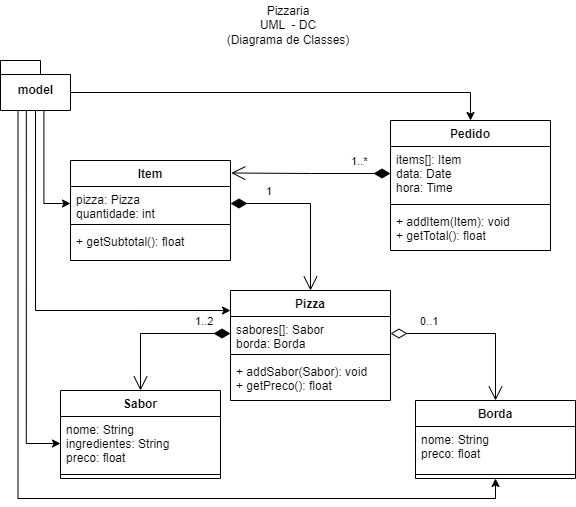

The diagram above was exported from draw.io. Its source (the exported page's mxGraphModel, read from the mxfile embedded in the PNG):
<mxGraphModel dx="1422" dy="729" grid="1" gridSize="10" guides="1" tooltips="1" connect="1" arrows="1" fold="1" page="1" pageScale="1" pageWidth="1169" pageHeight="827" math="0" shadow="0">
  <root>
    <mxCell id="0" />
    <mxCell id="1" parent="0" />
    <mxCell id="HXMcY_AxqbvwZOYIiQ_K-28" style="edgeStyle=orthogonalEdgeStyle;rounded=0;orthogonalLoop=1;jettySize=auto;html=1;exitX=0;exitY=0;exitDx=70;exitDy=32;exitPerimeter=0;" edge="1" parent="1" source="HXMcY_AxqbvwZOYIiQ_K-1" target="HXMcY_AxqbvwZOYIiQ_K-23">
      <mxGeometry relative="1" as="geometry" />
    </mxCell>
    <mxCell id="HXMcY_AxqbvwZOYIiQ_K-29" style="edgeStyle=orthogonalEdgeStyle;rounded=0;orthogonalLoop=1;jettySize=auto;html=1;exitX=0.62;exitY=0.984;exitDx=0;exitDy=0;exitPerimeter=0;entryX=0;entryY=0.5;entryDx=0;entryDy=0;" edge="1" parent="1" source="HXMcY_AxqbvwZOYIiQ_K-1" target="HXMcY_AxqbvwZOYIiQ_K-15">
      <mxGeometry relative="1" as="geometry" />
    </mxCell>
    <mxCell id="HXMcY_AxqbvwZOYIiQ_K-30" style="edgeStyle=orthogonalEdgeStyle;rounded=0;orthogonalLoop=1;jettySize=auto;html=1;exitX=0.369;exitY=0.993;exitDx=0;exitDy=0;exitPerimeter=0;entryX=0;entryY=0.5;entryDx=0;entryDy=0;" edge="1" parent="1" source="HXMcY_AxqbvwZOYIiQ_K-1" target="HXMcY_AxqbvwZOYIiQ_K-4">
      <mxGeometry relative="1" as="geometry" />
    </mxCell>
    <mxCell id="HXMcY_AxqbvwZOYIiQ_K-31" style="edgeStyle=orthogonalEdgeStyle;rounded=0;orthogonalLoop=1;jettySize=auto;html=1;exitX=0.25;exitY=1;exitDx=0;exitDy=0;exitPerimeter=0;entryX=0.5;entryY=1;entryDx=0;entryDy=0;" edge="1" parent="1" source="HXMcY_AxqbvwZOYIiQ_K-1" target="HXMcY_AxqbvwZOYIiQ_K-7">
      <mxGeometry relative="1" as="geometry" />
    </mxCell>
    <mxCell id="HXMcY_AxqbvwZOYIiQ_K-32" style="edgeStyle=orthogonalEdgeStyle;rounded=0;orthogonalLoop=1;jettySize=auto;html=1;exitX=0.5;exitY=1;exitDx=0;exitDy=0;exitPerimeter=0;entryX=0;entryY=0.182;entryDx=0;entryDy=0;entryPerimeter=0;" edge="1" parent="1" source="HXMcY_AxqbvwZOYIiQ_K-1" target="HXMcY_AxqbvwZOYIiQ_K-10">
      <mxGeometry relative="1" as="geometry" />
    </mxCell>
    <mxCell id="HXMcY_AxqbvwZOYIiQ_K-1" value="model" style="shape=folder;fontStyle=1;spacingTop=10;tabWidth=40;tabHeight=14;tabPosition=left;html=1;" vertex="1" parent="1">
      <mxGeometry x="297" y="100" width="70" height="50" as="geometry" />
    </mxCell>
    <mxCell id="HXMcY_AxqbvwZOYIiQ_K-2" value="Pizzaria&lt;br&gt;UML&amp;nbsp; - DC&lt;br&gt;(Diagrama de Classes)" style="text;html=1;strokeColor=none;fillColor=none;align=center;verticalAlign=middle;whiteSpace=wrap;rounded=0;" vertex="1" parent="1">
      <mxGeometry x="505" y="40" width="160" height="50" as="geometry" />
    </mxCell>
    <mxCell id="HXMcY_AxqbvwZOYIiQ_K-3" value="Sabor" style="swimlane;fontStyle=1;align=center;verticalAlign=top;childLayout=stackLayout;horizontal=1;startSize=26;horizontalStack=0;resizeParent=1;resizeParentMax=0;resizeLast=0;collapsible=1;marginBottom=0;" vertex="1" parent="1">
      <mxGeometry x="357" y="430" width="160" height="88" as="geometry" />
    </mxCell>
    <mxCell id="HXMcY_AxqbvwZOYIiQ_K-4" value="nome: String&#10;ingredientes: String&#10;preco: float" style="text;strokeColor=none;fillColor=none;align=left;verticalAlign=top;spacingLeft=4;spacingRight=4;overflow=hidden;rotatable=0;points=[[0,0.5],[1,0.5]];portConstraint=eastwest;" vertex="1" parent="HXMcY_AxqbvwZOYIiQ_K-3">
      <mxGeometry y="26" width="160" height="54" as="geometry" />
    </mxCell>
    <mxCell id="HXMcY_AxqbvwZOYIiQ_K-5" value="" style="line;strokeWidth=1;fillColor=none;align=left;verticalAlign=middle;spacingTop=-1;spacingLeft=3;spacingRight=3;rotatable=0;labelPosition=right;points=[];portConstraint=eastwest;strokeColor=inherit;" vertex="1" parent="HXMcY_AxqbvwZOYIiQ_K-3">
      <mxGeometry y="80" width="160" height="8" as="geometry" />
    </mxCell>
    <mxCell id="HXMcY_AxqbvwZOYIiQ_K-7" value="Borda" style="swimlane;fontStyle=1;align=center;verticalAlign=top;childLayout=stackLayout;horizontal=1;startSize=26;horizontalStack=0;resizeParent=1;resizeParentMax=0;resizeLast=0;collapsible=1;marginBottom=0;" vertex="1" parent="1">
      <mxGeometry x="712" y="440" width="160" height="78" as="geometry" />
    </mxCell>
    <mxCell id="HXMcY_AxqbvwZOYIiQ_K-8" value="nome: String&#10;preco: float" style="text;strokeColor=none;fillColor=none;align=left;verticalAlign=top;spacingLeft=4;spacingRight=4;overflow=hidden;rotatable=0;points=[[0,0.5],[1,0.5]];portConstraint=eastwest;" vertex="1" parent="HXMcY_AxqbvwZOYIiQ_K-7">
      <mxGeometry y="26" width="160" height="44" as="geometry" />
    </mxCell>
    <mxCell id="HXMcY_AxqbvwZOYIiQ_K-9" value="" style="line;strokeWidth=1;fillColor=none;align=left;verticalAlign=middle;spacingTop=-1;spacingLeft=3;spacingRight=3;rotatable=0;labelPosition=right;points=[];portConstraint=eastwest;strokeColor=inherit;" vertex="1" parent="HXMcY_AxqbvwZOYIiQ_K-7">
      <mxGeometry y="70" width="160" height="8" as="geometry" />
    </mxCell>
    <mxCell id="HXMcY_AxqbvwZOYIiQ_K-10" value="Pizza" style="swimlane;fontStyle=1;align=center;verticalAlign=top;childLayout=stackLayout;horizontal=1;startSize=26;horizontalStack=0;resizeParent=1;resizeParentMax=0;resizeLast=0;collapsible=1;marginBottom=0;" vertex="1" parent="1">
      <mxGeometry x="527" y="330" width="160" height="110" as="geometry" />
    </mxCell>
    <mxCell id="HXMcY_AxqbvwZOYIiQ_K-11" value="sabores[]: Sabor&#10;borda: Borda" style="text;strokeColor=none;fillColor=none;align=left;verticalAlign=top;spacingLeft=4;spacingRight=4;overflow=hidden;rotatable=0;points=[[0,0.5],[1,0.5]];portConstraint=eastwest;" vertex="1" parent="HXMcY_AxqbvwZOYIiQ_K-10">
      <mxGeometry y="26" width="160" height="34" as="geometry" />
    </mxCell>
    <mxCell id="HXMcY_AxqbvwZOYIiQ_K-12" value="" style="line;strokeWidth=1;fillColor=none;align=left;verticalAlign=middle;spacingTop=-1;spacingLeft=3;spacingRight=3;rotatable=0;labelPosition=right;points=[];portConstraint=eastwest;strokeColor=inherit;" vertex="1" parent="HXMcY_AxqbvwZOYIiQ_K-10">
      <mxGeometry y="60" width="160" height="8" as="geometry" />
    </mxCell>
    <mxCell id="HXMcY_AxqbvwZOYIiQ_K-13" value="+ addSabor(Sabor): void&#10;+ getPreco(): float" style="text;strokeColor=none;fillColor=none;align=left;verticalAlign=top;spacingLeft=4;spacingRight=4;overflow=hidden;rotatable=0;points=[[0,0.5],[1,0.5]];portConstraint=eastwest;" vertex="1" parent="HXMcY_AxqbvwZOYIiQ_K-10">
      <mxGeometry y="68" width="160" height="42" as="geometry" />
    </mxCell>
    <mxCell id="HXMcY_AxqbvwZOYIiQ_K-14" value="Item" style="swimlane;fontStyle=1;align=center;verticalAlign=top;childLayout=stackLayout;horizontal=1;startSize=26;horizontalStack=0;resizeParent=1;resizeParentMax=0;resizeLast=0;collapsible=1;marginBottom=0;" vertex="1" parent="1">
      <mxGeometry x="367" y="200" width="160" height="100" as="geometry" />
    </mxCell>
    <mxCell id="HXMcY_AxqbvwZOYIiQ_K-15" value="pizza: Pizza&#10;quantidade: int" style="text;strokeColor=none;fillColor=none;align=left;verticalAlign=top;spacingLeft=4;spacingRight=4;overflow=hidden;rotatable=0;points=[[0,0.5],[1,0.5]];portConstraint=eastwest;" vertex="1" parent="HXMcY_AxqbvwZOYIiQ_K-14">
      <mxGeometry y="26" width="160" height="34" as="geometry" />
    </mxCell>
    <mxCell id="HXMcY_AxqbvwZOYIiQ_K-16" value="" style="line;strokeWidth=1;fillColor=none;align=left;verticalAlign=middle;spacingTop=-1;spacingLeft=3;spacingRight=3;rotatable=0;labelPosition=right;points=[];portConstraint=eastwest;strokeColor=inherit;" vertex="1" parent="HXMcY_AxqbvwZOYIiQ_K-14">
      <mxGeometry y="60" width="160" height="8" as="geometry" />
    </mxCell>
    <mxCell id="HXMcY_AxqbvwZOYIiQ_K-17" value="+ getSubtotal(): float" style="text;strokeColor=none;fillColor=none;align=left;verticalAlign=top;spacingLeft=4;spacingRight=4;overflow=hidden;rotatable=0;points=[[0,0.5],[1,0.5]];portConstraint=eastwest;" vertex="1" parent="HXMcY_AxqbvwZOYIiQ_K-14">
      <mxGeometry y="68" width="160" height="32" as="geometry" />
    </mxCell>
    <mxCell id="HXMcY_AxqbvwZOYIiQ_K-19" value="1..2" style="endArrow=open;html=1;endSize=12;startArrow=diamondThin;startSize=14;startFill=1;edgeStyle=orthogonalEdgeStyle;align=left;verticalAlign=bottom;rounded=0;exitX=0;exitY=0.5;exitDx=0;exitDy=0;" edge="1" parent="1" source="HXMcY_AxqbvwZOYIiQ_K-11" target="HXMcY_AxqbvwZOYIiQ_K-3">
      <mxGeometry x="-0.4923" y="-3" relative="1" as="geometry">
        <mxPoint x="447" y="380" as="sourcePoint" />
        <mxPoint x="757" y="515" as="targetPoint" />
        <mxPoint as="offset" />
      </mxGeometry>
    </mxCell>
    <mxCell id="HXMcY_AxqbvwZOYIiQ_K-21" value="0..1" style="endArrow=open;html=1;endSize=12;startArrow=diamondThin;startSize=14;startFill=0;edgeStyle=orthogonalEdgeStyle;align=left;verticalAlign=bottom;rounded=0;exitX=1;exitY=0.5;exitDx=0;exitDy=0;" edge="1" parent="1" source="HXMcY_AxqbvwZOYIiQ_K-11" target="HXMcY_AxqbvwZOYIiQ_K-7">
      <mxGeometry x="-0.6704" y="3" relative="1" as="geometry">
        <mxPoint x="697" y="310" as="sourcePoint" />
        <mxPoint x="857" y="310" as="targetPoint" />
        <mxPoint as="offset" />
      </mxGeometry>
    </mxCell>
    <mxCell id="HXMcY_AxqbvwZOYIiQ_K-22" value="1" style="endArrow=open;html=1;endSize=12;startArrow=diamondThin;startSize=14;startFill=1;edgeStyle=orthogonalEdgeStyle;align=left;verticalAlign=bottom;rounded=0;entryX=0.5;entryY=0;entryDx=0;entryDy=0;" edge="1" parent="1" source="HXMcY_AxqbvwZOYIiQ_K-15" target="HXMcY_AxqbvwZOYIiQ_K-10">
      <mxGeometry x="-0.5919" y="3" relative="1" as="geometry">
        <mxPoint x="507" y="393.0000000000001" as="sourcePoint" />
        <mxPoint x="427.0344827586207" y="510" as="targetPoint" />
        <mxPoint as="offset" />
      </mxGeometry>
    </mxCell>
    <mxCell id="HXMcY_AxqbvwZOYIiQ_K-23" value="Pedido" style="swimlane;fontStyle=1;align=center;verticalAlign=top;childLayout=stackLayout;horizontal=1;startSize=26;horizontalStack=0;resizeParent=1;resizeParentMax=0;resizeLast=0;collapsible=1;marginBottom=0;" vertex="1" parent="1">
      <mxGeometry x="687" y="160" width="160" height="130" as="geometry" />
    </mxCell>
    <mxCell id="HXMcY_AxqbvwZOYIiQ_K-24" value="items[]: Item&#10;data: Date&#10;hora: Time" style="text;strokeColor=none;fillColor=none;align=left;verticalAlign=top;spacingLeft=4;spacingRight=4;overflow=hidden;rotatable=0;points=[[0,0.5],[1,0.5]];portConstraint=eastwest;" vertex="1" parent="HXMcY_AxqbvwZOYIiQ_K-23">
      <mxGeometry y="26" width="160" height="54" as="geometry" />
    </mxCell>
    <mxCell id="HXMcY_AxqbvwZOYIiQ_K-25" value="" style="line;strokeWidth=1;fillColor=none;align=left;verticalAlign=middle;spacingTop=-1;spacingLeft=3;spacingRight=3;rotatable=0;labelPosition=right;points=[];portConstraint=eastwest;strokeColor=inherit;" vertex="1" parent="HXMcY_AxqbvwZOYIiQ_K-23">
      <mxGeometry y="80" width="160" height="8" as="geometry" />
    </mxCell>
    <mxCell id="HXMcY_AxqbvwZOYIiQ_K-26" value="+ addItem(Item): void&#10;+ getTotal(): float" style="text;strokeColor=none;fillColor=none;align=left;verticalAlign=top;spacingLeft=4;spacingRight=4;overflow=hidden;rotatable=0;points=[[0,0.5],[1,0.5]];portConstraint=eastwest;" vertex="1" parent="HXMcY_AxqbvwZOYIiQ_K-23">
      <mxGeometry y="88" width="160" height="42" as="geometry" />
    </mxCell>
    <mxCell id="HXMcY_AxqbvwZOYIiQ_K-27" value="1..*" style="endArrow=open;html=1;endSize=12;startArrow=diamondThin;startSize=14;startFill=1;edgeStyle=orthogonalEdgeStyle;align=left;verticalAlign=bottom;rounded=0;exitX=0;exitY=0.5;exitDx=0;exitDy=0;entryX=1.005;entryY=0.125;entryDx=0;entryDy=0;entryPerimeter=0;" edge="1" parent="1" source="HXMcY_AxqbvwZOYIiQ_K-24" target="HXMcY_AxqbvwZOYIiQ_K-14">
      <mxGeometry x="-0.4923" y="-3" relative="1" as="geometry">
        <mxPoint x="507" y="393.0000000000001" as="sourcePoint" />
        <mxPoint x="427.0344827586207" y="510" as="targetPoint" />
        <mxPoint as="offset" />
      </mxGeometry>
    </mxCell>
  </root>
</mxGraphModel>